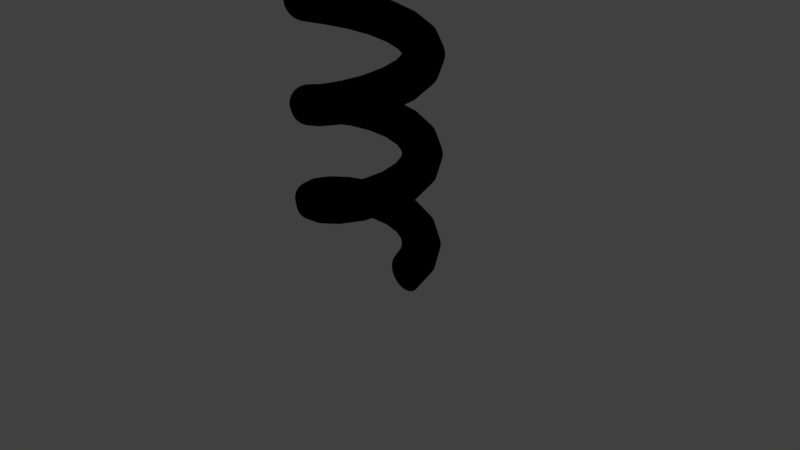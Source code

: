 # Source: spring5.blend  (saved by Blender 2.79.0; exported with 4.5.12 LTS)
import bpy
from mathutils import Matrix  # noqa: F401  (used for matrix-valued properties, if any)

bpy.ops.wm.read_factory_settings(use_empty=True)
scene = bpy.context.scene
scene.name = 'Scene'

# ---- collections
col_collection_1 = bpy.data.collections.new('Collection 1'); scene.collection.children.link(col_collection_1)

# ---- materials (node trees are filled in below, after node groups)
mat_material_003 = bpy.data.materials.new('Material.003')
mat_material_003.alpha_threshold = 0.0
mat_material_003.use_transparent_shadow = False
mat_material_003.diffuse_color = (0.0, 0.0, 0.0, 1.0)
mat_material_003.roughness = 0.5

# ---- material node trees

# ---- world
world_world = bpy.data.worlds.new('World'); scene.world = world_world
world_world.color = (0.05088, 0.05088, 0.05088)
world_world.use_sun_shadow = False
world_world.sun_shadow_jitter_overblur = 0.0
world_world.cycles.sampling_method = 'MANUAL'

# ---- cameras
cam_camera = bpy.data.cameras.new('Camera')
cam_camera.clip_end = 100.0
cam_camera.lens = 35.0
cam_camera.sensor_width = 32.0
cam_camera.sensor_height = 18.0
cam_camera.ortho_scale = 7.314
cam_camera.dof.focus_distance = 0.0
cam_camera.dof.aperture_fstop = 128.0

# ---- lights
light_lamp = bpy.data.lights.new('Lamp', 'POINT')
light_lamp.transmission_factor = 0.0
light_lamp.cutoff_distance = 30.0
light_lamp.energy = 100.0
light_lamp.shadow_buffer_clip_start = 1.001
light_lamp.shadow_soft_size = 0.1
light_lamp.shadow_maximum_resolution = 0.006
light_lamp.use_absolute_resolution = True

# ---- meshes
me_circle = bpy.data.meshes.new('Circle')
me_circle.from_pydata([(2.738, 1.0, 0.0), (2.543, 0.9808, 0.0), (2.355, 0.9239, 0.0), (2.182, 0.8315, 0.0), (2.031, 0.7071, 0.0), (1.906, 0.5556, 0.0), (1.814, 0.3827, 0.0), (1.757, 0.1951, 0.0), (1.738, 7.55e-08, 0.0), (1.757, -0.1951, 0.0), (1.814, -0.3827, 0.0), (1.906, -0.5556, 0.0), (2.031, -0.7071, 0.0), (2.182, -0.8315, 0.0), (2.355, -0.9239, 0.0), (2.543, -0.9808, 0.0), (2.738, -1.0, 0.0), (2.933, -0.9808, 0.0), (3.121, -0.9239, 0.0), (3.293, -0.8315, 0.0), (3.445, -0.7071, 0.0), (3.569, -0.5556, 0.0), (3.662, -0.3827, 0.0), (3.719, -0.1951, 0.0), (3.738, 9.656e-07, 0.0), (3.719, 0.1951, 0.0), (3.662, 0.3827, 0.0), (3.569, 0.5556, 0.0), (3.445, 0.7071, 0.0), (3.293, 0.8315, 0.0), (3.121, 0.9239, 0.0), (2.933, 0.9808, 0.0)], [], [(1, 2, 3, 4, 5, 6, 7, 8, 9, 10, 11, 12, 13, 14, 15, 16, 17, 18, 19, 20, 21, 22, 23, 24, 25, 26, 27, 28, 29, 30, 31, 0)])
me_circle.polygons.foreach_set('use_smooth', [True] * 1)
me_circle.materials.append(mat_material_003)
me_circle.use_remesh_preserve_volume = False
me_circle.use_remesh_preserve_attributes = False
me_circle.use_mirror_vertex_groups = False
me_circle.update()

# ---- objects
ob_circle = bpy.data.objects.new('Circle', me_circle)
ob_lamp = bpy.data.objects.new('Lamp', light_lamp)
ob_camera = bpy.data.objects.new('Camera', cam_camera)

# ---- transforms, parenting, visibility, modifiers, constraints
ob_circle.location = (0.0, 0.0, 0.0)
ob_circle.rotation_euler = (1.571, -0.0, 0.0)
ob_circle.scale = (0.2462, 0.2462, 0.2444)
ob_circle.lineart.crease_threshold = 0.0
_m = ob_circle.modifiers.new('Screw', 'SCREW')
_m.steps = 32
_m.iterations = 4
_m.axis = 'Y'
_m.screw_offset = 5.0
ob_lamp.location = (4.076, 1.005, 5.904)
ob_lamp.rotation_euler = (0.6503, 0.05522, 1.866)
ob_lamp.lock_rotations_4d = False
ob_lamp.empty_display_type = 'ARROWS'
ob_lamp.color = (0.0, 0.0, 0.0, 0.0)
ob_lamp.lineart.crease_threshold = 0.0
ob_camera.location = (7.481, -6.508, 5.344)
ob_camera.rotation_euler = (1.109, 0.0, 0.8149)
ob_camera.lock_rotations_4d = False
ob_camera.empty_display_type = 'ARROWS'
ob_camera.color = (0.0, 0.0, 0.0, 0.0)
ob_camera.display_type = 'WIRE'
ob_camera.lineart.crease_threshold = 0.0

# ---- collection membership
col_collection_1.objects.link(ob_circle)
col_collection_1.objects.link(ob_lamp)
col_collection_1.objects.link(ob_camera)

# ---- scene / render settings (as saved in the file)
scene.camera = ob_camera
scene.frame_start = 1; scene.frame_end = 250; scene.frame_set(1)
scene.render.engine = 'BLENDER_EEVEE_NEXT'
scene.render.resolution_percentage = 50
scene.render.dither_intensity = 0.0
scene.cycles.use_denoising = False
scene.cycles.samples = 128
scene.cycles.sampling_pattern = 'TABULATED_SOBOL'
scene.cycles.use_adaptive_sampling = False
scene.cycles.use_light_tree = False
scene.cycles.blur_glossy = 0.0
scene.cycles.sample_clamp_indirect = 0.0
scene.view_settings.view_transform = 'Standard'
bpy.context.view_layer.update()
